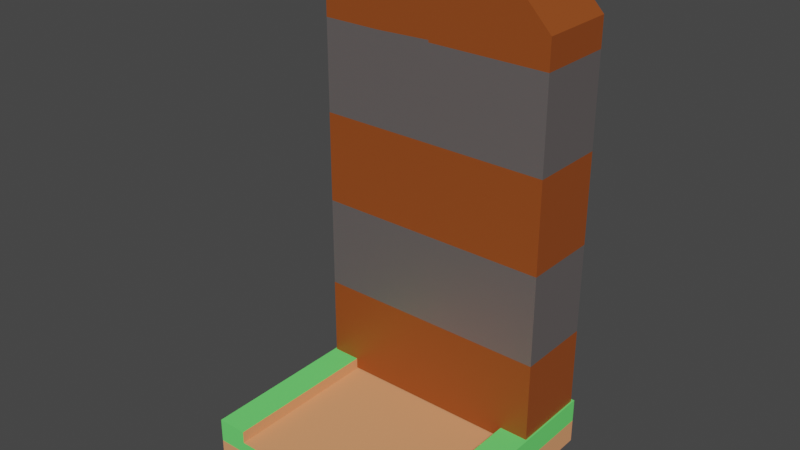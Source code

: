 # Source: brana.blend  (saved by Blender 3.6.13; exported with 4.5.12 LTS)
import bpy
from mathutils import Matrix  # noqa: F401  (used for matrix-valued properties, if any)

bpy.ops.wm.read_factory_settings(use_empty=True)
scene = bpy.context.scene
scene.name = 'Scene'

# ---- collections
col_collection = bpy.data.collections.new('Collection'); scene.collection.children.link(col_collection)

# ---- materials (node trees are filled in below, after node groups)
mat_material_002 = bpy.data.materials.new('Material.002')
mat_material_002.use_transparent_shadow = False
mat_material_004 = bpy.data.materials.new('Material.004')
mat_material_004.use_transparent_shadow = False
mat_dirt = bpy.data.materials.new('dirt')
mat_dirt.use_transparent_shadow = False
mat_dirt.roughness = 1.0
mat_foliage = bpy.data.materials.new('foliage')
mat_foliage.use_transparent_shadow = False
mat_foliage.roughness = 1.0
mat_dirtdark = bpy.data.materials.new('dirtDark')
mat_dirtdark.use_transparent_shadow = False
mat_dirtdark.roughness = 1.0

# ---- material node trees
mat_material_002.use_nodes = True; mat_material_002.node_tree.nodes.clear()
_N = mat_material_002.node_tree.nodes; _L = mat_material_002.node_tree.links
n0 = _N.new('ShaderNodeBsdfPrincipled'); n0.name = 'Principled BSDF'; n0.location = (10, 300)
n0.distribution = 'GGX'
n0.subsurface_method = 'RANDOM_WALK_SKIN'
n0.inputs[0].default_value = (0.2318, 0.2056, 0.2032, 1.0)
n0.inputs[1].default_value = 0.5636
n0.inputs[3].default_value = 1.45
n0.inputs[27].default_value = (0.0, 0.0, 0.0, 1.0)
n0.inputs[28].default_value = 1.0
n1 = _N.new('ShaderNodeOutputMaterial'); n1.name = 'Material Output'; n1.location = (300, 300)
_L.new(n0.outputs[0], n1.inputs[0])
n1.is_active_output = True
mat_material_004.use_nodes = True; mat_material_004.node_tree.nodes.clear()
_N = mat_material_004.node_tree.nodes; _L = mat_material_004.node_tree.links
n0 = _N.new('ShaderNodeBsdfPrincipled'); n0.name = 'Principled BSDF'; n0.location = (10, 300)
n0.distribution = 'GGX'
n0.subsurface_method = 'RANDOM_WALK_SKIN'
n0.inputs[0].default_value = (0.2989, 0.06685, 0.01105, 1.0)
n0.inputs[3].default_value = 1.45
n0.inputs[27].default_value = (0.0, 0.0, 0.0, 1.0)
n0.inputs[28].default_value = 1.0
n1 = _N.new('ShaderNodeOutputMaterial'); n1.name = 'Material Output'; n1.location = (300, 300)
_L.new(n0.outputs[0], n1.inputs[0])
n1.is_active_output = True
mat_dirt.use_nodes = True; mat_dirt.node_tree.nodes.clear()
_N = mat_dirt.node_tree.nodes; _L = mat_dirt.node_tree.links
n0 = _N.new('ShaderNodeBsdfPrincipled'); n0.name = 'Principled BSDF'; n0.location = (0, 300)
n0.distribution = 'GGX'
n0.subsurface_method = 'RANDOM_WALK_SKIN'
n0.inputs[0].default_value = (0.8, 0.3405, 0.16, 1.0)
n0.inputs[2].default_value = 1.0
n0.inputs[3].default_value = 1.45
n0.inputs[13].default_value = 0.0
n0.inputs[27].default_value = (0.0, 0.0, 0.0, 1.0)
n0.inputs[28].default_value = 1.0
n1 = _N.new('ShaderNodeOutputMaterial'); n1.name = 'Material Output'; n1.location = (280, 300)
_L.new(n0.outputs[0], n1.inputs[0])
n1.is_active_output = True
mat_foliage.use_nodes = True; mat_foliage.node_tree.nodes.clear()
_N = mat_foliage.node_tree.nodes; _L = mat_foliage.node_tree.links
n0 = _N.new('ShaderNodeBsdfPrincipled'); n0.name = 'Principled BSDF'; n0.location = (0, 300)
n0.distribution = 'GGX'
n0.subsurface_method = 'RANDOM_WALK_SKIN'
n0.inputs[0].default_value = (0.16, 0.8, 0.1702, 1.0)
n0.inputs[2].default_value = 1.0
n0.inputs[3].default_value = 1.45
n0.inputs[13].default_value = 0.0
n0.inputs[27].default_value = (0.0, 0.0, 0.0, 1.0)
n0.inputs[28].default_value = 1.0
n1 = _N.new('ShaderNodeOutputMaterial'); n1.name = 'Material Output'; n1.location = (280, 300)
_L.new(n0.outputs[0], n1.inputs[0])
n1.is_active_output = True
mat_dirtdark.use_nodes = True; mat_dirtdark.node_tree.nodes.clear()
_N = mat_dirtdark.node_tree.nodes; _L = mat_dirtdark.node_tree.links
n0 = _N.new('ShaderNodeBsdfPrincipled'); n0.name = 'Principled BSDF'; n0.location = (0, 300)
n0.distribution = 'GGX'
n0.subsurface_method = 'RANDOM_WALK_SKIN'
n0.inputs[0].default_value = (0.8, 0.3405, 0.16, 1.0)
n0.inputs[2].default_value = 1.0
n0.inputs[3].default_value = 1.45
n0.inputs[13].default_value = 0.0
n0.inputs[27].default_value = (0.0, 0.0, 0.0, 1.0)
n0.inputs[28].default_value = 1.0
n1 = _N.new('ShaderNodeOutputMaterial'); n1.name = 'Material Output'; n1.location = (280, 300)
_L.new(n0.outputs[0], n1.inputs[0])
n1.is_active_output = True

# ---- world
world_world = bpy.data.worlds.new('World'); scene.world = world_world
world_world.use_nodes = True; world_world.node_tree.nodes.clear()
_N = world_world.node_tree.nodes; _L = world_world.node_tree.links
n0 = _N.new('ShaderNodeOutputWorld'); n0.name = 'World Output'; n0.location = (300, 300)
n1 = _N.new('ShaderNodeBackground'); n1.name = 'Background'; n1.location = (10, 300)
n1.inputs[0].default_value = (0.05088, 0.05088, 0.05088, 1.0)
_L.new(n1.outputs[0], n0.inputs[0])
n0.is_active_output = True
world_world.color = (0.05088, 0.05088, 0.05088)
world_world.use_sun_shadow = False
world_world.sun_shadow_jitter_overblur = 0.0

# ---- meshes
me_cube = bpy.data.meshes.new('Cube')
me_cube.from_pydata([(-1.0, -1.0, -1.0), (-1.0, -1.0, 0.9881), (-1.0, 1.0, -1.0), (-1.0, 1.0, 0.998), (1.0, -1.0, -1.0), (1.0, -1.0, 0.7286), (1.0, 1.0, -1.0), (1.0, 1.0, 0.7286), (0.0, 1.0, -1.0), (0.0, 1.0, 1.0), (0.0, -1.0, -1.0), (0.0, -1.0, 1.0), (-1.0, -1.0, -0.6), (-1.0, -1.0, -0.2), (-1.0, -1.0, 0.2), (-1.0, -1.0, 0.6), (-1.0, 1.0, 0.6099), (-1.0, 1.0, 0.2), (-1.0, 1.0, -0.2), (-1.0, 1.0, -0.6), (1.0, 1.0, 0.6), (1.0, 1.0, 0.2), (1.0, 1.0, -0.2), (1.0, 1.0, -0.6), (1.0, -1.0, 0.6), (1.0, -1.0, 0.2), (1.0, -1.0, -0.2), (1.0, -1.0, -0.6), (0.0, -1.0, 0.6), (0.0, -1.0, 0.2), (0.0, -1.0, -0.2), (0.0, -1.0, -0.6), (0.0, 1.0, 0.6), (0.0, 1.0, 0.2), (0.0, 1.0, -0.2), (0.0, 1.0, -0.6)], [], [(15, 1, 3, 16), (32, 9, 7, 20), (20, 7, 5, 24), (28, 11, 1, 15), (8, 6, 4, 10), (9, 3, 1, 11), (7, 9, 11, 5), (2, 8, 10, 0), (24, 5, 11, 28), (16, 3, 9, 32), (2, 19, 35, 8), (19, 18, 34, 35), (18, 17, 33, 34), (17, 16, 32, 33), (4, 27, 31, 10), (27, 26, 30, 31), (26, 25, 29, 30), (25, 24, 28, 29), (10, 31, 12, 0), (31, 30, 13, 12), (30, 29, 14, 13), (29, 28, 15, 14), (6, 23, 27, 4), (23, 22, 26, 27), (22, 21, 25, 26), (21, 20, 24, 25), (8, 35, 23, 6), (35, 34, 22, 23), (34, 33, 21, 22), (33, 32, 20, 21), (0, 12, 19, 2), (12, 13, 18, 19), (13, 14, 17, 18), (14, 15, 16, 17)])
me_cube.polygons.foreach_set('material_index', [1, 1, 1, 1, 1, 1, 1, 1, 1, 1, 1, 0, 1, 0, 1, 0, 1, 0, 1, 0, 1, 0, 1, 0, 1, 0, 1, 0, 1, 0, 1, 0, 1, 0])
_uv = me_cube.uv_layers.new(name='UVMap')
_uv.uv.foreach_set('vector', [0.575, 0.0, 0.625, 0.0, 0.625, 0.25, 0.575, 0.25, 0.575, 0.375, 0.625, 0.375, 0.625, 0.5, 0.575, 0.5, 0.575, 0.5, 0.625, 0.5, 0.625, 0.75, 0.575, 0.75, 0.575, 0.875, 0.625, 0.875, 0.625, 1.0, 0.575, 1.0, 0.25, 0.5, 0.375, 0.5, 0.375, 0.75, 0.25, 0.75, 0.75, 0.5, 0.875, 0.5, 0.875, 0.75, 0.75, 0.75, 0.625, 0.5, 0.75, 0.5, 0.75, 0.75, 0.625, 0.75, 0.125, 0.5, 0.25, 0.5, 0.25, 0.75, 0.125, 0.75, 0.575, 0.75, 0.625, 0.75, 0.625, 0.875, 0.575, 0.875, 0.575, 0.25, 0.625, 0.25, 0.625, 0.375, 0.575, 0.375, 0.375, 0.25, 0.425, 0.25, 0.425, 0.375, 0.375, 0.375, 0.425, 0.25, 0.475, 0.25, 0.475, 0.375, 0.425, 0.375, 0.475, 0.25, 0.525, 0.25, 0.525, 0.375, 0.475, 0.375, 0.525, 0.25, 0.575, 0.25, 0.575, 0.375, 0.525, 0.375, 0.375, 0.75, 0.425, 0.75, 0.425, 0.875, 0.375, 0.875, 0.425, 0.75, 0.475, 0.75, 0.475, 0.875, 0.425, 0.875, 0.475, 0.75, 0.525, 0.75, 0.525, 0.875, 0.475, 0.875, 0.525, 0.75, 0.575, 0.75, 0.575, 0.875, 0.525, 0.875, 0.375, 0.875, 0.425, 0.875, 0.425, 1.0, 0.375, 1.0, 0.425, 0.875, 0.475, 0.875, 0.475, 1.0, 0.425, 1.0, 0.475, 0.875, 0.525, 0.875, 0.525, 1.0, 0.475, 1.0, 0.525, 0.875, 0.575, 0.875, 0.575, 1.0, 0.525, 1.0, 0.375, 0.5, 0.425, 0.5, 0.425, 0.75, 0.375, 0.75, 0.425, 0.5, 0.475, 0.5, 0.475, 0.75, 0.425, 0.75, 0.475, 0.5, 0.525, 0.5, 0.525, 0.75, 0.475, 0.75, 0.525, 0.5, 0.575, 0.5, 0.575, 0.75, 0.525, 0.75, 0.375, 0.375, 0.425, 0.375, 0.425, 0.5, 0.375, 0.5, 0.425, 0.375, 0.475, 0.375, 0.475, 0.5, 0.425, 0.5, 0.475, 0.375, 0.525, 0.375, 0.525, 0.5, 0.475, 0.5, 0.525, 0.375, 0.575, 0.375, 0.575, 0.5, 0.525, 0.5, 0.375, 0.0, 0.425, 0.0, 0.425, 0.25, 0.375, 0.25, 0.425, 0.0, 0.475, 0.0, 0.475, 0.25, 0.425, 0.25, 0.475, 0.0, 0.525, 0.0, 0.525, 0.25, 0.475, 0.25, 0.525, 0.0, 0.575, 0.0, 0.575, 0.25, 0.525, 0.25])
me_cube.materials.append(mat_material_002)
me_cube.materials.append(mat_material_004)
me_cube.update()
me_cube_001 = bpy.data.meshes.new('Cube.001')
me_cube_001.from_pydata([(-1.0, -1.0, -1.0), (-1.0, -1.0, 0.9959), (-1.0, 1.0, -1.0), (-1.0, 1.0, 0.992), (1.0, -1.0, -1.0), (1.0, -1.0, 0.7286), (1.0, 1.0, -1.0), (1.0, 1.0, 0.7286), (0.0, 1.0, -1.0), (0.0, 1.0, 1.0), (0.0, -1.0, -1.0), (0.0, -1.0, 1.0), (-1.0, -1.0, -0.6), (-1.0, -1.0, -0.2), (-1.0, -1.0, 0.2), (-1.0, -1.0, 0.6), (-1.0, 1.0, 0.6099), (-1.0, 1.0, 0.2), (-1.0, 1.0, -0.2), (-1.0, 1.0, -0.6), (1.0, 1.0, 0.6), (1.0, 1.0, 0.2), (1.0, 1.0, -0.2), (1.0, 1.0, -0.6), (1.0, -1.0, 0.6), (1.0, -1.0, 0.2), (1.0, -1.0, -0.2), (1.0, -1.0, -0.6), (0.0, -1.0, 0.6), (0.0, -1.0, 0.2), (0.0, -1.0, -0.2), (0.0, -1.0, -0.6), (0.0, 1.0, 0.6), (0.0, 1.0, 0.2), (0.0, 1.0, -0.2), (0.0, 1.0, -0.6)], [], [(15, 1, 3, 16), (32, 9, 7, 20), (20, 7, 5, 24), (28, 11, 1, 15), (8, 6, 4, 10), (9, 3, 1, 11), (7, 9, 11, 5), (2, 8, 10, 0), (24, 5, 11, 28), (16, 3, 9, 32), (2, 19, 35, 8), (19, 18, 34, 35), (18, 17, 33, 34), (17, 16, 32, 33), (4, 27, 31, 10), (27, 26, 30, 31), (26, 25, 29, 30), (25, 24, 28, 29), (10, 31, 12, 0), (31, 30, 13, 12), (30, 29, 14, 13), (29, 28, 15, 14), (6, 23, 27, 4), (23, 22, 26, 27), (22, 21, 25, 26), (21, 20, 24, 25), (8, 35, 23, 6), (35, 34, 22, 23), (34, 33, 21, 22), (33, 32, 20, 21), (0, 12, 19, 2), (12, 13, 18, 19), (13, 14, 17, 18), (14, 15, 16, 17)])
me_cube_001.polygons.foreach_set('material_index', [1, 1, 1, 1, 1, 1, 1, 1, 1, 1, 1, 0, 1, 0, 1, 0, 1, 0, 1, 0, 1, 0, 1, 0, 1, 0, 1, 0, 1, 0, 1, 0, 1, 0])
_uv = me_cube_001.uv_layers.new(name='UVMap')
_uv.uv.foreach_set('vector', [0.575, 0.0, 0.625, 0.0, 0.625, 0.25, 0.575, 0.25, 0.575, 0.375, 0.625, 0.375, 0.625, 0.5, 0.575, 0.5, 0.575, 0.5, 0.625, 0.5, 0.625, 0.75, 0.575, 0.75, 0.575, 0.875, 0.625, 0.875, 0.625, 1.0, 0.575, 1.0, 0.25, 0.5, 0.375, 0.5, 0.375, 0.75, 0.25, 0.75, 0.75, 0.5, 0.875, 0.5, 0.875, 0.75, 0.75, 0.75, 0.625, 0.5, 0.75, 0.5, 0.75, 0.75, 0.625, 0.75, 0.125, 0.5, 0.25, 0.5, 0.25, 0.75, 0.125, 0.75, 0.575, 0.75, 0.625, 0.75, 0.625, 0.875, 0.575, 0.875, 0.575, 0.25, 0.625, 0.25, 0.625, 0.375, 0.575, 0.375, 0.375, 0.25, 0.425, 0.25, 0.425, 0.375, 0.375, 0.375, 0.425, 0.25, 0.475, 0.25, 0.475, 0.375, 0.425, 0.375, 0.475, 0.25, 0.525, 0.25, 0.525, 0.375, 0.475, 0.375, 0.525, 0.25, 0.575, 0.25, 0.575, 0.375, 0.525, 0.375, 0.375, 0.75, 0.425, 0.75, 0.425, 0.875, 0.375, 0.875, 0.425, 0.75, 0.475, 0.75, 0.475, 0.875, 0.425, 0.875, 0.475, 0.75, 0.525, 0.75, 0.525, 0.875, 0.475, 0.875, 0.525, 0.75, 0.575, 0.75, 0.575, 0.875, 0.525, 0.875, 0.375, 0.875, 0.425, 0.875, 0.425, 1.0, 0.375, 1.0, 0.425, 0.875, 0.475, 0.875, 0.475, 1.0, 0.425, 1.0, 0.475, 0.875, 0.525, 0.875, 0.525, 1.0, 0.475, 1.0, 0.525, 0.875, 0.575, 0.875, 0.575, 1.0, 0.525, 1.0, 0.375, 0.5, 0.425, 0.5, 0.425, 0.75, 0.375, 0.75, 0.425, 0.5, 0.475, 0.5, 0.475, 0.75, 0.425, 0.75, 0.475, 0.5, 0.525, 0.5, 0.525, 0.75, 0.475, 0.75, 0.525, 0.5, 0.575, 0.5, 0.575, 0.75, 0.525, 0.75, 0.375, 0.375, 0.425, 0.375, 0.425, 0.5, 0.375, 0.5, 0.425, 0.375, 0.475, 0.375, 0.475, 0.5, 0.425, 0.5, 0.475, 0.375, 0.525, 0.375, 0.525, 0.5, 0.475, 0.5, 0.525, 0.375, 0.575, 0.375, 0.575, 0.5, 0.525, 0.5, 0.375, 0.0, 0.425, 0.0, 0.425, 0.25, 0.375, 0.25, 0.425, 0.0, 0.475, 0.0, 0.475, 0.25, 0.425, 0.25, 0.475, 0.0, 0.525, 0.0, 0.525, 0.25, 0.475, 0.25, 0.525, 0.0, 0.575, 0.0, 0.575, 0.25, 0.525, 0.25])
me_cube_001.materials.append(mat_material_002)
me_cube_001.materials.append(mat_material_004)
me_cube_001.update()
me_tile_straight = bpy.data.meshes.new('tile_straight')
me_tile_straight.from_pydata([(0.5, 0.0, 0.5), (0.5, 0.0, -0.5), (-0.5, 0.0, 0.5), (-0.5, 0.0, -0.5), (0.5, 0.1, 0.5), (-0.5, 0.1, 0.5), (-0.5, 0.1, -0.5), (0.5, 0.1, -0.5), (0.2812, 0.15, -0.5), (0.2812, 0.15, 0.5), (-0.2812, 0.15, -0.5), (-0.2812, 0.15, 0.5), (0.375, 0.15, 0.5), (0.5, 0.2, 0.5), (0.375, 0.2, 0.5), (-0.375, 0.15, 0.5), (-0.5, 0.2, 0.5), (-0.375, 0.2, 0.5), (-0.375, 0.15, -0.5), (-0.5, 0.2, -0.5), (-0.375, 0.2, -0.5), (0.375, 0.15, -0.5), (0.5, 0.2, -0.5), (0.375, 0.2, -0.5)], [], [(2, 1, 0), (1, 2, 3), (4, 2, 0), (2, 4, 5), (2, 6, 3), (6, 2, 5), (6, 1, 3), (1, 6, 7), (4, 1, 7), (1, 4, 0), (10, 9, 8), (9, 10, 11), (4, 12, 5), (12, 4, 13), (12, 13, 14), (15, 5, 12), (5, 15, 16), (15, 12, 9), (15, 9, 11), (16, 15, 17), (6, 18, 7), (18, 6, 19), (18, 19, 20), (21, 7, 18), (7, 21, 22), (21, 18, 10), (21, 10, 8), (22, 21, 23), (13, 7, 22), (7, 13, 4), (5, 19, 6), (19, 5, 16), (20, 16, 17), (16, 20, 19), (22, 14, 13), (14, 22, 23), (17, 18, 20), (18, 17, 15), (12, 23, 21), (23, 12, 14), (10, 15, 11), (15, 10, 18), (21, 9, 12), (9, 21, 8)])
me_tile_straight.polygons.foreach_set('material_index', [0, 0, 0, 0, 0, 0, 0, 0, 0, 0, 0, 0, 1, 1, 1, 1, 1, 1, 1, 1, 1, 1, 1, 1, 1, 1, 1, 1, 1, 1, 1, 1, 1, 1, 1, 1, 2, 2, 2, 2, 2, 2, 2, 2])
_uv = me_tile_straight.uv_layers.new(name='UVMap')
_uv.uv.foreach_set('vector', [-19.69, 19.69, 19.69, -19.69, 19.69, 19.69, 19.69, -19.69, -19.69, 19.69, -19.69, -19.69, 19.69, 3.937, -19.69, 0.0, 19.69, 0.0, -19.69, 0.0, 19.69, 3.937, -19.69, 3.937, 19.69, 0.0, -19.69, 3.937, -19.69, 0.0, -19.69, 3.937, 19.69, 0.0, 19.69, 3.937, 19.69, 3.937, -19.69, 0.0, 19.69, 0.0, -19.69, 0.0, 19.69, 3.937, -19.69, 3.937, -19.69, 3.937, 19.69, 0.0, 19.69, 3.937, 19.69, 0.0, -19.69, 3.937, -19.69, 0.0, 11.07, -19.69, -11.07, 19.69, -11.07, -19.69, -11.07, 19.69, 11.07, -19.69, 11.07, 19.69, 19.69, 3.937, 14.76, 5.906, -19.69, 3.937, 14.76, 5.906, 19.69, 3.937, 19.69, 7.874, 14.76, 5.906, 19.69, 7.874, 14.76, 7.874, -14.76, 5.906, -19.69, 3.937, 14.76, 5.906, -19.69, 3.937, -14.76, 5.906, -19.69, 7.874, -14.76, 5.906, 14.76, 5.906, 11.07, 5.906, -14.76, 5.906, 11.07, 5.906, -11.07, 5.906, -19.69, 7.874, -14.76, 5.906, -14.76, 7.874, 19.69, 3.937, 14.76, 5.906, -19.69, 3.937, 14.76, 5.906, 19.69, 3.937, 19.69, 7.874, 14.76, 5.906, 19.69, 7.874, 14.76, 7.874, -14.76, 5.906, -19.69, 3.937, 14.76, 5.906, -19.69, 3.937, -14.76, 5.906, -19.69, 7.874, -14.76, 5.906, 14.76, 5.906, 11.07, 5.906, -14.76, 5.906, 11.07, 5.906, -11.07, 5.906, -19.69, 7.874, -14.76, 5.906, -14.76, 7.874, -19.69, 7.874, 19.69, 3.937, 19.69, 7.874, 19.69, 3.937, -19.69, 7.874, -19.69, 3.937, 19.69, 3.937, -19.69, 7.874, -19.69, 3.937, -19.69, 7.874, 19.69, 3.937, 19.69, 7.874, 14.76, -19.69, 19.69, 19.69, 14.76, 19.69, 19.69, 19.69, 14.76, -19.69, 19.69, -19.69, -19.69, -19.69, -14.76, 19.69, -19.69, 19.69, -14.76, 19.69, -19.69, -19.69, -14.76, -19.69, -19.69, 7.874, 19.69, 5.906, 19.69, 7.874, 19.69, 5.906, -19.69, 7.874, -19.69, 5.906, 19.69, 5.906, -19.69, 7.874, -19.69, 5.906, -19.69, 7.874, 19.69, 5.906, 19.69, 7.874, 11.07, -19.69, 14.76, 19.69, 11.07, 19.69, 14.76, 19.69, 11.07, -19.69, 14.76, -19.69, -14.76, -19.69, -11.07, 19.69, -14.76, 19.69, -11.07, 19.69, -14.76, -19.69, -11.07, -19.69])
me_tile_straight.materials.append(mat_dirt)
me_tile_straight.materials.append(mat_foliage)
me_tile_straight.materials.append(mat_dirtdark)
me_tile_straight.update()
me_tile_straight.normals_split_custom_set([tuple(v) for v in zip(*[iter([0.0, -1.0, 0.0, 0.0, -1.0, 0.0, 0.0, -1.0, 0.0, 0.0, -1.0, 0.0, 0.0, -1.0, 0.0, 0.0, -1.0, 0.0, 0.0, 0.0, 1.0, 0.0, 0.0, 1.0, 0.0, 0.0, 1.0, 0.0, 0.0, 1.0, 0.0, 0.0, 1.0, 0.0, 0.0, 1.0, -1.0, 0.0, 0.0, -1.0, 0.0, 0.0, -1.0, 0.0, 0.0, -1.0, 0.0, 0.0, -1.0, 0.0, 0.0, -1.0, 0.0, 0.0, 0.0, 0.0, -1.0, 0.0, 0.0, -1.0, 0.0, 0.0, -1.0, 0.0, 0.0, -1.0, 0.0, 0.0, -1.0, 0.0, 0.0, -1.0, 1.0, 0.0, 0.0, 1.0, 0.0, 0.0, 1.0, 0.0, 0.0, 1.0, 0.0, 0.0, 1.0, 0.0, 0.0, 1.0, 0.0, 0.0, 0.0, 1.0, 0.0, 0.0, 1.0, 0.0, 0.0, 1.0, 0.0, 0.0, 1.0, 0.0, 0.0, 1.0, 0.0, 0.0, 1.0, 0.0, 0.0, 0.0, 1.0, 0.0, 0.0, 1.0, 0.0, 0.0, 1.0, 0.0, 0.0, 1.0, 0.0, 0.0, 1.0, 0.0, 0.0, 1.0, 0.0, 0.0, 1.0, 0.0, 0.0, 1.0, 0.0, 0.0, 1.0, 0.0, 0.0, 1.0, 0.0, 0.0, 1.0, 0.0, 0.0, 1.0, 0.0, 0.0, 1.0, 0.0, 0.0, 1.0, 0.0, 0.0, 1.0, -2.291e-09, -4.777e-05, 1.0, 2.291e-09, 4.777e-05, 1.0, 2.291e-09, 4.777e-05, 1.0, 0.0, 0.0, 1.0, 0.0, 0.0, 1.0, 0.0, 0.0, 1.0, 0.0, 0.0, 1.0, 0.0, 0.0, 1.0, 0.0, 0.0, 1.0, 0.0, 0.0, -1.0, 0.0, 0.0, -1.0, 0.0, 0.0, -1.0, 0.0, 0.0, -1.0, 0.0, 0.0, -1.0, 0.0, 0.0, -1.0, 0.0, 0.0, -1.0, 0.0, 0.0, -1.0, 0.0, 0.0, -1.0, 0.0, 0.0, -1.0, 0.0, 0.0, -1.0, 0.0, 0.0, -1.0, 0.0, 0.0, -1.0, 0.0, 0.0, -1.0, 0.0, 0.0, -1.0, 2.291e-09, -4.777e-05, -1.0, -2.291e-09, 4.777e-05, -1.0, -2.291e-09, 4.777e-05, -1.0, 2.291e-09, -4.777e-05, -1.0, -2.291e-09, 4.777e-05, -1.0, -2.291e-09, 4.777e-05, -1.0, 0.0, 0.0, -1.0, 0.0, 0.0, -1.0, 0.0, 0.0, -1.0, 1.0, 0.0, 0.0, 1.0, 0.0, 0.0, 1.0, 0.0, 0.0, 1.0, 0.0, 0.0, 1.0, 0.0, 0.0, 1.0, 0.0, 0.0, -1.0, 0.0, 0.0, -1.0, 0.0, 0.0, -1.0, 0.0, 0.0, -1.0, 0.0, 0.0, -1.0, 0.0, 0.0, -1.0, 0.0, 0.0, 0.0, 1.0, 0.0, 0.0, 1.0, 0.0, 0.0, 1.0, 0.0, 0.0, 1.0, 0.0, 0.0, 1.0, 0.0, 0.0, 1.0, 0.0, 0.0, 1.0, 0.0, 0.0, 1.0, 0.0, 0.0, 1.0, 0.0, 0.0, 1.0, 0.0, 0.0, 1.0, 0.0, 0.0, 1.0, 0.0, 1.0, 0.0, 0.0, 1.0, 0.0, 0.0, 1.0, 0.0, 0.0, 1.0, 0.0, 0.0, 1.0, 0.0, 0.0, 1.0, 0.0, 0.0, -1.0, 0.0, 0.0, -1.0, 0.0, 0.0, -1.0, 0.0, 0.0, -1.0, 0.0, 0.0, -1.0, 0.0, 0.0, -1.0, 0.0, 0.0, 0.0, 1.0, 0.0, 0.0, 1.0, 0.0, 0.0, 1.0, 0.0, 0.0, 1.0, 0.0, 0.0, 1.0, 0.0, 0.0, 1.0, 0.0, 0.0, 1.0, 0.0, 0.0, 1.0, 0.0, 0.0, 1.0, 0.0, 0.0, 1.0, 0.0, 0.0, 1.0, 0.0, 0.0, 1.0, 0.0])] * 3)])

# ---- objects
ob_cube = bpy.data.objects.new('Cube', me_cube)
ob_cube_001 = bpy.data.objects.new('Cube.001', me_cube_001)
ob_tile_straight = bpy.data.objects.new('tile_straight', me_tile_straight)

# ---- transforms, parenting, visibility, modifiers, constraints
ob_cube.location = (0.243, 0.3246, 1.107)
ob_cube.scale = (0.25, 0.1616, 0.9517)
ob_cube_001.location = (-0.2424, 0.3246, 1.107)
ob_cube_001.rotation_euler = (0.0, -0.0, 3.142)
ob_cube_001.scale = (0.25, 0.1616, 0.9517)
ob_tile_straight.location = (0.0, 0.0, 0.0)
ob_tile_straight.rotation_euler = (1.571, -0.0, 0.0)

# ---- collection membership
col_collection.objects.link(ob_cube)
col_collection.objects.link(ob_cube_001)
col_collection.objects.link(ob_tile_straight)

# ---- scene / render settings (as saved in the file)
scene.frame_start = 1; scene.frame_end = 250; scene.frame_set(1)
scene.render.engine = 'BLENDER_EEVEE_NEXT'
scene.cycles.sampling_pattern = 'TABULATED_SOBOL'
scene.view_settings.view_transform = 'Filmic'
bpy.context.view_layer.update()

# ---- added for rendering (the .blend has no active camera and no usable light): camera, sun
cam_auto = bpy.data.cameras.new('AutoCamera')
cam_auto.lens = 50.0
cam_auto.sensor_width = 36.0
cam_auto.clip_end = 1000.0
ob_auto_camera = bpy.data.objects.new('AutoCamera', cam_auto)
scene.collection.objects.link(ob_auto_camera)
ob_auto_camera.location = (2.31071, -2.77285, 2.87781)
ob_auto_camera.rotation_euler = (1.09748, -7.21219e-08, 0.694738)
scene.camera = ob_auto_camera
light_auto_sun = bpy.data.lights.new('AutoSun', 'SUN')
light_auto_sun.energy = 3.0
light_auto_sun.angle = 0.0523599
ob_auto_sun = bpy.data.objects.new('AutoSun', light_auto_sun)
scene.collection.objects.link(ob_auto_sun)
ob_auto_sun.rotation_euler = (0.872665, 0.174533, 0.523599)
bpy.context.view_layer.update()
